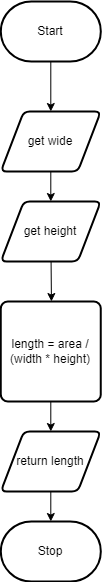

The diagram above was exported from draw.io. Its source (the exported page's mxGraphModel, read from the mxfile embedded in the PNG):
<mxGraphModel dx="1082" dy="1849" grid="1" gridSize="10" guides="1" tooltips="1" connect="1" arrows="1" fold="1" page="1" pageScale="1" pageWidth="850" pageHeight="1100" math="0" shadow="0">
  <root>
    <mxCell id="0" />
    <mxCell id="1" parent="0" />
    <mxCell id="2" value="" style="edgeStyle=none;html=1;" edge="1" parent="1" source="3" target="5">
      <mxGeometry relative="1" as="geometry" />
    </mxCell>
    <mxCell id="3" value="Start" style="strokeWidth=2;html=1;shape=mxgraph.flowchart.terminator;whiteSpace=wrap;" vertex="1" parent="1">
      <mxGeometry x="335.31" y="-30" width="100" height="60" as="geometry" />
    </mxCell>
    <mxCell id="4" value="" style="edgeStyle=none;html=1;" edge="1" parent="1" source="5" target="7">
      <mxGeometry relative="1" as="geometry" />
    </mxCell>
    <mxCell id="5" value="get wide" style="shape=parallelogram;html=1;strokeWidth=2;perimeter=parallelogramPerimeter;whiteSpace=wrap;rounded=1;arcSize=12;size=0.23;" vertex="1" parent="1">
      <mxGeometry x="335.31" y="80" width="100" height="60" as="geometry" />
    </mxCell>
    <mxCell id="6" style="edgeStyle=none;html=1;entryX=0.5;entryY=0;entryDx=0;entryDy=0;entryPerimeter=0;" edge="1" parent="1" source="7">
      <mxGeometry relative="1" as="geometry">
        <mxPoint x="385.93499999999995" y="270" as="targetPoint" />
      </mxGeometry>
    </mxCell>
    <mxCell id="7" value="get height" style="shape=parallelogram;html=1;strokeWidth=2;perimeter=parallelogramPerimeter;whiteSpace=wrap;rounded=1;arcSize=12;size=0.23;" vertex="1" parent="1">
      <mxGeometry x="335.31" y="170" width="100" height="60" as="geometry" />
    </mxCell>
    <mxCell id="49" value="Stop" style="strokeWidth=2;html=1;shape=mxgraph.flowchart.terminator;whiteSpace=wrap;" vertex="1" parent="1">
      <mxGeometry x="335.31" y="490" width="100" height="60" as="geometry" />
    </mxCell>
    <mxCell id="64" style="edgeStyle=none;html=1;" edge="1" parent="1" source="62">
      <mxGeometry relative="1" as="geometry">
        <mxPoint x="385.30999999999995" y="400" as="targetPoint" />
      </mxGeometry>
    </mxCell>
    <mxCell id="62" value="length = area / (width * height)" style="rounded=1;whiteSpace=wrap;html=1;absoluteArcSize=1;arcSize=14;strokeWidth=2;" vertex="1" parent="1">
      <mxGeometry x="335.31" y="270" width="100" height="100" as="geometry" />
    </mxCell>
    <mxCell id="66" value="" style="edgeStyle=none;html=1;" edge="1" parent="1" source="63" target="49">
      <mxGeometry relative="1" as="geometry" />
    </mxCell>
    <mxCell id="63" value="return length" style="shape=parallelogram;html=1;strokeWidth=2;perimeter=parallelogramPerimeter;whiteSpace=wrap;rounded=1;arcSize=12;size=0.23;" vertex="1" parent="1">
      <mxGeometry x="335.31" y="400" width="100" height="60" as="geometry" />
    </mxCell>
  </root>
</mxGraphModel>